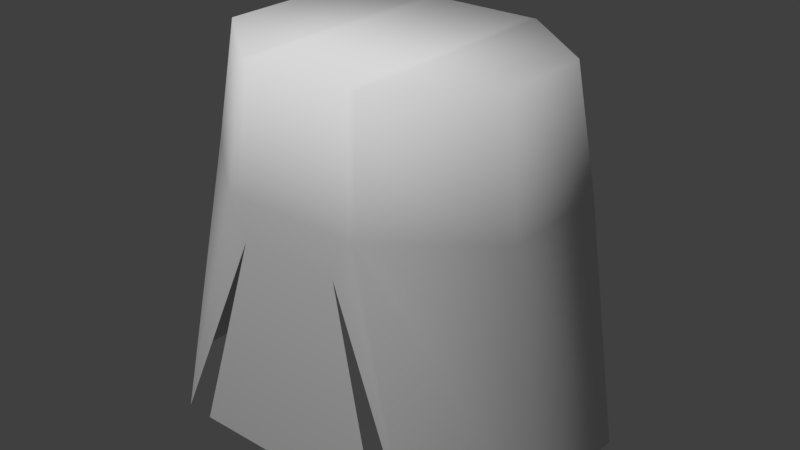 # Source: Skirt_anim1.blend  (saved by Blender 2.79.0; exported with 4.5.12 LTS)
import bpy
from mathutils import Matrix  # noqa: F401  (used for matrix-valued properties, if any)

bpy.ops.wm.read_factory_settings(use_empty=True)
scene = bpy.context.scene
scene.name = 'Scene'

# ---- collections
col_collection_1 = bpy.data.collections.new('Collection 1'); scene.collection.children.link(col_collection_1)

# ---- materials (node trees are filled in below, after node groups)
mat_material = bpy.data.materials.new('Material')
mat_material.alpha_threshold = 0.0
mat_material.use_transparent_shadow = False
mat_material.roughness = 0.5

# ---- material node trees

# ---- world
world_world = bpy.data.worlds.new('World'); scene.world = world_world
world_world.color = (0.05088, 0.05088, 0.05088)
world_world.use_sun_shadow = False
world_world.sun_shadow_jitter_overblur = 0.0
world_world.cycles.sampling_method = 'MANUAL'

# ---- lights
light_sun = bpy.data.lights.new('Sun', 'SPOT')
light_sun.transmission_factor = 0.0
light_sun.energy = 100.0
light_sun.shadow_buffer_clip_start = 0.5
light_sun.shadow_soft_size = 0.1
light_sun.shadow_maximum_resolution = 0.006
light_sun.use_absolute_resolution = True
light_sun.spot_blend = 0.0
light_sun.spot_size = 1.269

# ---- meshes
me_cylinder = bpy.data.meshes.new('Cylinder')
me_cylinder.from_pydata([(-0.1536, -0.02229, 0.6804), (-0.06978, 0.01064, 1.088), (-0.2314, 0.07638, 0.6804), (-0.1685, 0.09002, 1.088), (-0.1685, 0.2023, 1.088), (-0.06978, 0.2816, 1.088), (0.07929, 0.3001, 0.9537), (0.1914, 0.2099, 0.9537), (0.1914, 0.08236, 0.9537), (0.07929, -0.007833, 0.9537), (-0.07929, -0.007833, 0.9537), (-0.1914, 0.08236, 0.9537), (-0.1914, 0.2099, 0.9537), (-0.07929, 0.3001, 0.9537), (0.05657, -0.01112, 0.911), (0.06016, 0.01064, 1.088), (-0.1004, 0.3301, 0.6804), (0.06016, 0.2816, 1.088), (-0.06016, 0.2816, 1.088), (-0.06837, 0.3001, 0.9537), (0.06837, 0.3001, 0.9537), (0.06837, -0.007833, 0.9537), (-0.06837, -0.007833, 0.9537), (0.117, -0.02673, 0.6845), (-0.117, -0.02673, 0.6845), (0.06978, 0.2816, 1.088), (0.1685, 0.2023, 1.088), (0.1685, 0.09002, 1.088), (0.06978, 0.01064, 1.088), (-0.06016, 0.01064, 1.088), (0.1536, 0.3146, 0.6804), (0.2314, 0.2159, 0.6804), (0.2314, 0.07638, 0.6804), (0.1536, -0.02229, 0.6804), (-0.2314, 0.2159, 0.6804), (-0.1536, 0.3146, 0.6804), (-0.05657, -0.01112, 0.911), (0.1004, 0.3301, 0.6804)], [], [(6, 25, 26, 7), (7, 26, 27, 8), (8, 27, 28, 9), (22, 29, 1, 10), (10, 1, 3, 11), (11, 3, 4, 12), (12, 4, 5, 13), (20, 17, 25, 6), (37, 20, 6, 30), (34, 12, 13, 35), (2, 11, 12, 34), (0, 10, 11, 2), (36, 22, 10, 0), (32, 8, 9, 33), (31, 7, 8, 32), (30, 6, 7, 31), (33, 9, 21, 14), (14, 21, 22, 36), (35, 13, 19, 16), (16, 19, 20, 37), (13, 5, 18, 19), (19, 18, 17, 20), (9, 28, 15, 21), (21, 15, 29, 22), (14, 36, 24, 23), (26, 25, 28, 27), (28, 25, 17, 15), (1, 5, 4, 3), (29, 18, 5, 1), (15, 17, 18, 29)])
me_cylinder.polygons.foreach_set('use_smooth', [True] * 30)
_uv = me_cylinder.uv_layers.new(name='UVMap')
_uv.uv.foreach_set('vector', [0.1567, 0.1738, 0.011, 0.1847, 0.0, 0.07191, 0.1442, 0.04567, 0.4588, 0.6315, 0.4671, 0.4759, 0.5878, 0.4759, 0.596, 0.6315, 0.8641, 0.3224, 0.8394, 0.4759, 0.7333, 0.4671, 0.7435, 0.3124, 0.5847, 0.3124, 0.5936, 0.4671, 0.5832, 0.4671, 0.573, 0.3124, 0.573, 0.3124, 0.5832, 0.4671, 0.4771, 0.4759, 0.4524, 0.3224, 0.1436, 0.8444, 0.1354, 1.0, 0.01467, 1.0, 0.006439, 0.8444, 0.1442, 0.4831, 6.648e-08, 0.4569, 0.011, 0.3441, 0.1567, 0.355, 0.1567, 0.1863, 0.011, 0.1957, 0.011, 0.1847, 0.1567, 0.1738, 0.4524, 0.1497, 0.1567, 0.1863, 0.1567, 0.1738, 0.4502, 0.08889, 0.4366, 0.5288, 0.1442, 0.4831, 0.1567, 0.355, 0.4502, 0.4399, 0.1501, 0.5288, 0.1436, 0.8444, 0.006439, 0.8444, 0.0, 0.5288, 0.2562, 0.5427, 0.2406, 0.8645, 0.1436, 0.8444, 0.1501, 0.5288, 0.5974, 0.2634, 0.5847, 0.3124, 0.573, 0.3124, 0.4931, 0.0, 0.6024, 0.9471, 0.596, 0.6315, 0.693, 0.6115, 0.7086, 0.9332, 0.4524, 0.9471, 0.4588, 0.6315, 0.596, 0.6315, 0.6024, 0.9471, 0.4502, 0.08889, 0.1567, 0.1738, 0.1442, 0.04567, 0.4366, 0.0, 0.8235, 1.766e-08, 0.7435, 0.3124, 0.7318, 0.3124, 0.7191, 0.2634, 0.7191, 0.2634, 0.7318, 0.3124, 0.5847, 0.3124, 0.5974, 0.2634, 0.4502, 0.4399, 0.1567, 0.355, 0.1567, 0.3425, 0.4524, 0.3791, 0.4524, 0.3791, 0.1567, 0.3425, 0.1567, 0.1863, 0.4524, 0.1497, 0.1567, 0.355, 0.011, 0.3441, 0.011, 0.3331, 0.1567, 0.3425, 0.1567, 0.3425, 0.011, 0.3331, 0.011, 0.1957, 0.1567, 0.1863, 0.7435, 0.3124, 0.7333, 0.4671, 0.723, 0.4671, 0.7318, 0.3124, 0.7318, 0.3124, 0.723, 0.4671, 0.5936, 0.4671, 0.5847, 0.3124, 0.7191, 0.2634, 0.5974, 0.2634, 0.5324, 0.004172, 0.7841, 0.004172, 0.9146, 0.4759, 1.0, 0.5887, 0.7086, 0.5887, 0.7939, 0.4759, 0.7086, 0.5887, 1.0, 0.5887, 1.0, 0.5997, 0.7086, 0.5997, 0.7086, 0.7481, 1.0, 0.7481, 0.9146, 0.8609, 0.7939, 0.8609, 0.7086, 0.7372, 1.0, 0.7372, 1.0, 0.7481, 0.7086, 0.7481, 0.7086, 0.5997, 1.0, 0.5997, 1.0, 0.7372, 0.7086, 0.7372])
me_cylinder.materials.append(mat_material)
me_cylinder.use_remesh_preserve_volume = False
me_cylinder.use_remesh_preserve_attributes = False
me_cylinder.use_mirror_vertex_groups = False
me_cylinder.update()

# ---- objects
ob_sun = bpy.data.objects.new('Sun', light_sun)
ob_cylinder = bpy.data.objects.new('Cylinder', me_cylinder)

# ---- transforms, parenting, visibility, modifiers, constraints
ob_sun.location = (0.009089, -0.689, 2.688)
ob_sun.rotation_euler = (0.5717, -0.3052, 0.5595)
ob_sun.lineart.crease_threshold = 0.0
ob_cylinder.location = (0.0, 0.0, 0.0)
ob_cylinder.lineart.crease_threshold = 0.0
_vg = ob_cylinder.vertex_groups.new(name='VerticesFIxos')
_vg = ob_cylinder.vertex_groups.new(name='VerticesMoveis')

# ---- collection membership
col_collection_1.objects.link(ob_sun)
col_collection_1.objects.link(ob_cylinder)

# ---- scene / render settings (as saved in the file)
scene.frame_start = 1; scene.frame_end = 100; scene.frame_set(0)
scene.render.engine = 'BLENDER_EEVEE_NEXT'
scene.render.resolution_percentage = 50
scene.render.dither_intensity = 0.0
scene.cycles.use_denoising = False
scene.cycles.samples = 128
scene.cycles.sampling_pattern = 'TABULATED_SOBOL'
scene.cycles.use_adaptive_sampling = False
scene.cycles.use_light_tree = False
scene.cycles.blur_glossy = 0.0
scene.cycles.sample_clamp_indirect = 0.0
scene.view_settings.view_transform = 'Standard'
bpy.context.view_layer.update()

# ---- added for rendering (the .blend has no active camera): camera
cam_auto = bpy.data.cameras.new('AutoCamera')
cam_auto.lens = 50.0
cam_auto.sensor_width = 36.0
cam_auto.clip_end = 1000.0
ob_auto_camera = bpy.data.objects.new('AutoCamera', cam_auto)
scene.collection.objects.link(ob_auto_camera)
ob_auto_camera.location = (0.659206, -0.639357, 1.41159)
ob_auto_camera.rotation_euler = (1.09748, -7.21219e-08, 0.694738)
scene.camera = ob_auto_camera
bpy.context.view_layer.update()
